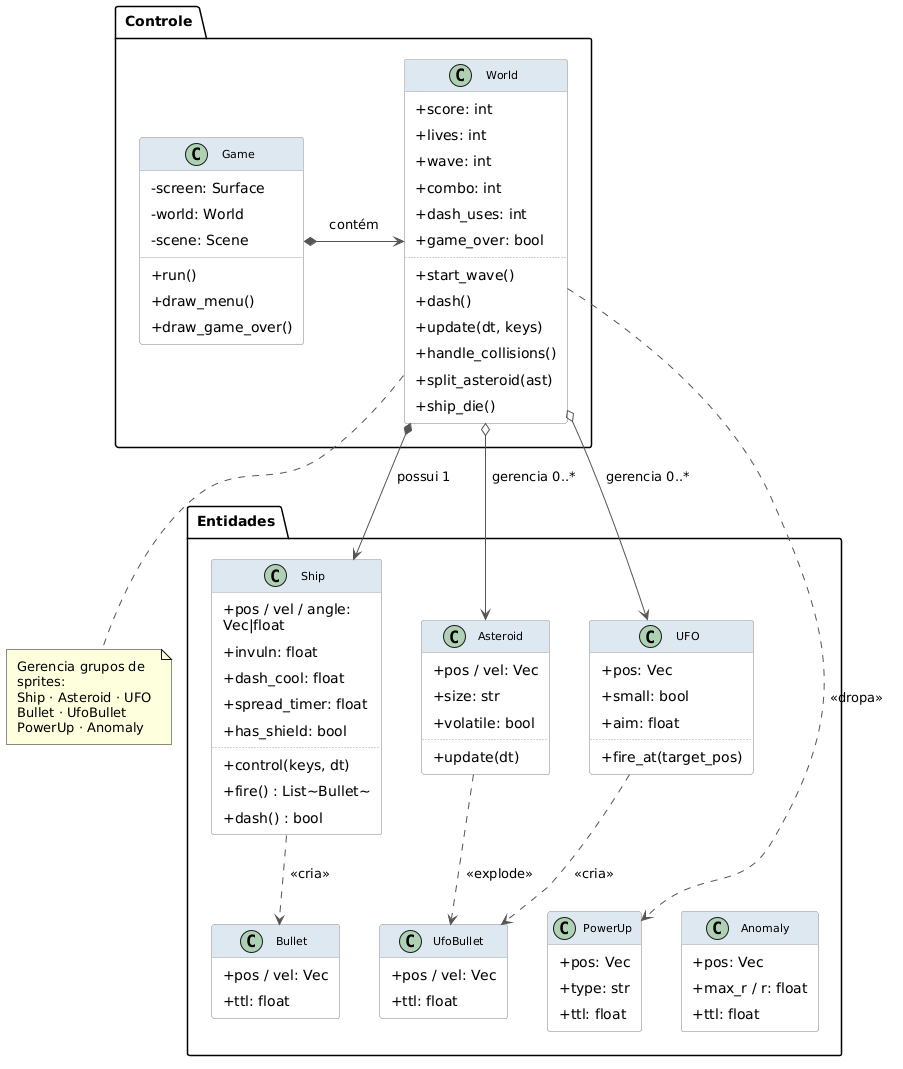

The diagram above was rendered by PlantUML. Its source (embedded in the PNG):
@startuml
' ── Estética ───────────────────────────────────────────────
hide empty members
skinparam classAttributeIconSize 0
skinparam classFontSize 11
skinparam classBackgroundColor #FAFAFA
skinparam classBorderColor     #AAAAAA
skinparam classHeaderBackgroundColor #DDE8F0
skinparam arrowColor           #555555
skinparam groupInheritance 3
skinparam wrapWidth 160
skinparam padding 5
skinparam nodesep 40
skinparam ranksep 50

' ── Namespace: Controle ──────────────────────────────────────
namespace Controle {
    together {
        class Game {
            -screen: Surface
            -world: World
            -scene: Scene
            +run()
            +draw_menu()
            +draw_game_over()
        }

        class World {
            +score: int
            +lives: int
            +wave: int
            +combo: int
            +dash_uses: int
            +game_over: bool
            ..
            +start_wave()
            +dash()
            +update(dt, keys)
            +handle_collisions()
            +split_asteroid(ast)
            +ship_die()
        }
    }
}

note bottom of Controle.World
  Gerencia grupos de sprites:
  Ship · Asteroid · UFO
  Bullet · UfoBullet
  PowerUp · Anomaly
end note

' ── Namespace: Entidades ────────────────────────────────────
namespace Entidades {

    together {
        class Ship {
            +pos / vel / angle: Vec|float
            +invuln: float
            +dash_cool: float
            +spread_timer: float
            +has_shield: bool
            ..
            +control(keys, dt)
            +fire() : List~Bullet~
            +dash() : bool
        }

        class Asteroid {
            +pos / vel: Vec
            +size: str
            +volatile: bool
            ..
            +update(dt)
        }

        class UFO {
            +pos: Vec
            +small: bool
            +aim: float
            ..
            +fire_at(target_pos)
        }
    }

    together {
        class Bullet {
            +pos / vel: Vec
            +ttl: float
        }

        class UfoBullet {
            +pos / vel: Vec
            +ttl: float
        }

        class PowerUp {
            +pos: Vec
            +type: str
            +ttl: float
        }

        class Anomaly {
            +pos: Vec
            +max_r / r: float
            +ttl: float
        }
    }
}

' ── Relacionamentos ──────────────────────────────────────────
' Composição principal
Controle.Game    *-right-> Controle.World    : contém

' World → Entidades principais (3 setas limpas)
Controle.World  *-down-> Entidades.Ship     : possui 1
Controle.World  o-down-> Entidades.Asteroid : gerencia 0..*
Controle.World  o-down-> Entidades.UFO      : gerencia 0..*

' Criações dinâmicas em runtime (tracejadas)
Entidades.Ship     .down.> Entidades.Bullet    : <<cria>>
Entidades.UFO      .down.> Entidades.UfoBullet : <<cria>>
Entidades.Asteroid .down.> Entidades.UfoBullet : <<explode>>
Controle.World     .down.> Entidades.PowerUp   : <<dropa>>
@enduml